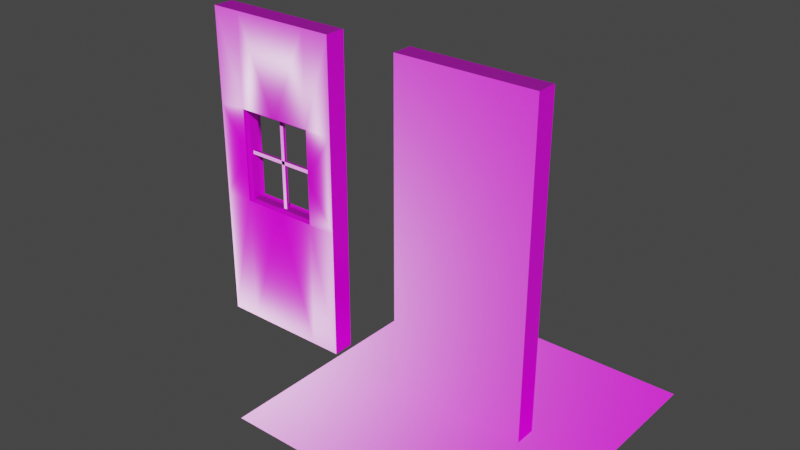 # Source: Walls_Structures.blend  (saved by Blender 3.6.11; exported with 4.5.12 LTS)
import bpy
from mathutils import Matrix  # noqa: F401  (used for matrix-valued properties, if any)

bpy.ops.wm.read_factory_settings(use_empty=True)
scene = bpy.context.scene
scene.name = 'Scene'

# ---- collections
col_walls_ground = bpy.data.collections.new('Walls&Ground'); scene.collection.children.link(col_walls_ground)

# ---- images (referenced by path relative to the original .blend; pixels are not part of the script)
import os
ASSET_DIR = os.environ.get("B2B_ASSET_DIR", "")  # directory of the original .blend (textures are referenced by path, not embedded)
HERE = os.path.dirname(os.path.abspath(__file__))  # packed textures are extracted next to this script under _unpacked/

def load_image(name, relpath, width, height, colorspace="sRGB"):
    """Load a texture the original file referenced (path relative to the .blend, or extracted next to this script)."""
    p = next((c for c in (os.path.join(HERE, relpath), os.path.join(ASSET_DIR, relpath)) if relpath and os.path.exists(c)), "")
    if p:
        img = bpy.data.images.load(p, check_existing=True)
        img.name = name
    else:  # same state as the original file: an image datablock whose file is absent (Cycles renders it pink)
        img = bpy.data.images.new(name, width, height)
        img.source = "FILE"
        img.filepath = "//" + (relpath or name)
    img.colorspace_settings.name = colorspace
    return img
img_shiplightwood_basecolor_png = load_image('ShipLightWood_BaseColor.png', '_Textures/ShipLightWood_BaseColor.png', 1024, 1024, 'sRGB')
img_shiplightwood_roughness_png = load_image('ShipLightWood_Roughness.png', '_Textures/ShipLightWood_Roughness.png', 1024, 1024, 'Non-Color')
img_shiplightwood_normal_png = load_image('ShipLightWood_Normal.png', '_Textures/ShipLightWood_Normal.png', 1024, 1024, 'Non-Color')
img_paint_material_basecolor_png = load_image('Paint Material_BaseColor.png', '_Textures/Paint Material_BaseColor.png', 1024, 1024, 'sRGB')
img_paint_material_roughness_png = load_image('Paint Material_Roughness.png', '_Textures/Paint Material_Roughness.png', 1024, 1024, 'Non-Color')
img_paint_material_normal_png = load_image('Paint Material_Normal.png', '_Textures/Paint Material_Normal.png', 1024, 1024, 'Non-Color')

# ---- materials (node trees are filled in below, after node groups)
mat_wood = bpy.data.materials.new('Wood')
mat_wood.use_transparent_shadow = False
mat_paint = bpy.data.materials.new('Paint')
mat_paint.use_transparent_shadow = False

# ---- node groups
ng_auto_smooth = bpy.data.node_groups.new('Auto Smooth', 'GeometryNodeTree')
_s = ng_auto_smooth.interface.new_socket(name='Geometry', in_out='OUTPUT', socket_type='NodeSocketGeometry')
_s = ng_auto_smooth.interface.new_socket(name='Geometry', in_out='INPUT', socket_type='NodeSocketGeometry')
_s = ng_auto_smooth.interface.new_socket(name='Angle', in_out='INPUT', socket_type='NodeSocketFloat')
_s.subtype = 'ANGLE'
_s.min_value = 0.0
_s.max_value = 3.142
ng_auto_smooth.is_modifier = True
_N = ng_auto_smooth.nodes; _L = ng_auto_smooth.links
n0 = _N.new('NodeGroupOutput'); n0.name = 'Group Output'; n0.location = (480, -100)
n1 = _N.new('NodeGroupInput'); n1.name = 'Group Input'; n1.location = (-420, -300)
n2 = _N.new('NodeGroupInput'); n2.name = 'Group Input.001'; n2.location = (-60, -100)
n3 = _N.new('GeometryNodeSetShadeSmooth'); n3.name = 'Set Shade Smooth'; n3.location = (120, -100)
n3.domain = 'EDGE'
n4 = _N.new('GeometryNodeSetShadeSmooth'); n4.name = 'Set Shade Smooth.001'; n4.location = (300, -100)
n5 = _N.new('GeometryNodeInputMeshEdgeAngle'); n5.name = 'Edge Angle'; n5.location = (-420, -220)
n6 = _N.new('GeometryNodeInputEdgeSmooth'); n6.name = 'Is Edge Smooth'; n6.location = (-60, -160)
n7 = _N.new('GeometryNodeInputShadeSmooth'); n7.name = 'Is Face Smooth'; n7.location = (-240, -340)
n8 = _N.new('FunctionNodeBooleanMath'); n8.name = 'Boolean Math'; n8.location = (-60, -220)
n9 = _N.new('FunctionNodeCompare'); n9.name = 'Compare'; n9.location = (-240, -180)
n9.operation = 'LESS_EQUAL'
_L.new(n5.outputs[0], n9.inputs[0])
_L.new(n4.outputs[0], n0.inputs[0])
_L.new(n1.outputs[1], n9.inputs[1])
_L.new(n9.outputs[0], n8.inputs[0])
_L.new(n7.outputs[0], n8.inputs[1])
_L.new(n2.outputs[0], n3.inputs[0])
_L.new(n6.outputs[0], n3.inputs[1])
_L.new(n3.outputs[0], n4.inputs[0])
_L.new(n8.outputs[0], n3.inputs[2])
n0.is_active_output = True

# ---- material node trees
mat_wood.use_nodes = True; mat_wood.node_tree.nodes.clear()
_N = mat_wood.node_tree.nodes; _L = mat_wood.node_tree.links
n0 = _N.new('ShaderNodeOutputMaterial'); n0.name = 'Material Output'; n0.location = (300, 300)
n1 = _N.new('ShaderNodeBsdfPrincipled'); n1.name = 'Principled BSDF'; n1.location = (10, 300)
n1.distribution = 'GGX'
n1.subsurface_method = 'RANDOM_WALK_SKIN'
n1.inputs[3].default_value = 1.45
n1.inputs[27].default_value = (0.0, 0.0, 0.0, 1.0)
n1.inputs[28].default_value = 1.0
n2 = _N.new('ShaderNodeTexImage'); n2.name = 'Image Texture'; n2.location = (88, -40)
n2.label = 'Base Color'
n2.image = img_shiplightwood_basecolor_png
n3 = _N.new('ShaderNodeTexImage'); n3.name = 'Image Texture.001'; n3.location = (88, -320)
n3.label = 'Roughness'
n3.image = img_shiplightwood_roughness_png
n4 = _N.new('ShaderNodeTexImage'); n4.name = 'Image Texture.002'; n4.location = (88, -600)
n4.label = 'Normal'
n4.image = img_shiplightwood_normal_png
n5 = _N.new('ShaderNodeNormalMap'); n5.name = 'Normal Map'; n5.location = (-240, -60)
n6 = _N.new('ShaderNodeMapping'); n6.name = 'Mapping'; n6.location = (230, -40)
n7 = _N.new('NodeReroute'); n7.name = 'Reroute'; n7.location = (38, -495)
n7.width = 16
n7.socket_idname = 'NodeSocketVector'
n8 = _N.new('ShaderNodeTexCoord'); n8.name = 'Texture Coordinate'; n8.location = (30, -40)
n9 = _N.new('NodeFrame'); n9.name = 'Frame'; n9.location = (-1270, 340)
n9.label = 'Mapping'
n9.width = 400
n10 = _N.new('NodeFrame'); n10.name = 'Frame.001'; n10.location = (-628, 540)
n10.label = 'Textures'
n10.width = 358
n2.parent = n10
n3.parent = n10
n4.parent = n10
n6.parent = n9
n7.parent = n10
n8.parent = n9
_L.new(n1.outputs[0], n0.inputs[0])
_L.new(n2.outputs[0], n1.inputs[0])
_L.new(n3.outputs[0], n1.inputs[2])
_L.new(n4.outputs[0], n5.inputs[1])
_L.new(n5.outputs[0], n1.inputs[5])
_L.new(n7.outputs[0], n2.inputs[0])
_L.new(n7.outputs[0], n3.inputs[0])
_L.new(n7.outputs[0], n4.inputs[0])
_L.new(n6.outputs[0], n7.inputs[0])
_L.new(n8.outputs[2], n6.inputs[0])
n0.is_active_output = True
mat_paint.use_nodes = True; mat_paint.node_tree.nodes.clear()
_N = mat_paint.node_tree.nodes; _L = mat_paint.node_tree.links
n0 = _N.new('ShaderNodeOutputMaterial'); n0.name = 'Material Output'; n0.location = (300, 300)
n1 = _N.new('ShaderNodeBsdfPrincipled'); n1.name = 'Principled BSDF'; n1.location = (10, 300)
n1.distribution = 'GGX'
n1.subsurface_method = 'RANDOM_WALK_SKIN'
n1.inputs[3].default_value = 1.45
n1.inputs[27].default_value = (0.0, 0.0, 0.0, 1.0)
n1.inputs[28].default_value = 1.0
n2 = _N.new('ShaderNodeTexImage'); n2.name = 'Image Texture'; n2.location = (88, -40)
n2.label = 'Base Color'
n2.image = img_paint_material_basecolor_png
n3 = _N.new('ShaderNodeTexImage'); n3.name = 'Image Texture.001'; n3.location = (88, -320)
n3.label = 'Roughness'
n3.image = img_paint_material_roughness_png
n4 = _N.new('ShaderNodeTexImage'); n4.name = 'Image Texture.002'; n4.location = (88, -600)
n4.label = 'Normal'
n4.image = img_paint_material_normal_png
n5 = _N.new('ShaderNodeNormalMap'); n5.name = 'Normal Map'; n5.location = (-240, -60)
n6 = _N.new('ShaderNodeMapping'); n6.name = 'Mapping'; n6.location = (230, -40)
n7 = _N.new('NodeReroute'); n7.name = 'Reroute'; n7.location = (38, -495)
n7.width = 16
n7.socket_idname = 'NodeSocketVector'
n8 = _N.new('ShaderNodeTexCoord'); n8.name = 'Texture Coordinate'; n8.location = (30, -40)
n9 = _N.new('NodeFrame'); n9.name = 'Frame'; n9.location = (-1270, 340)
n9.label = 'Mapping'
n9.width = 400
n10 = _N.new('NodeFrame'); n10.name = 'Frame.001'; n10.location = (-628, 540)
n10.label = 'Textures'
n10.width = 358
n2.parent = n10
n3.parent = n10
n4.parent = n10
n6.parent = n9
n7.parent = n10
n8.parent = n9
_L.new(n1.outputs[0], n0.inputs[0])
_L.new(n2.outputs[0], n1.inputs[0])
_L.new(n3.outputs[0], n1.inputs[2])
_L.new(n4.outputs[0], n5.inputs[1])
_L.new(n5.outputs[0], n1.inputs[5])
_L.new(n7.outputs[0], n2.inputs[0])
_L.new(n7.outputs[0], n3.inputs[0])
_L.new(n7.outputs[0], n4.inputs[0])
_L.new(n6.outputs[0], n7.inputs[0])
_L.new(n8.outputs[2], n6.inputs[0])
n0.is_active_output = True

# ---- world
world_world = bpy.data.worlds.new('World'); scene.world = world_world
world_world.use_nodes = True; world_world.node_tree.nodes.clear()
_N = world_world.node_tree.nodes; _L = world_world.node_tree.links
n0 = _N.new('ShaderNodeOutputWorld'); n0.name = 'World Output'; n0.location = (300, 300)
n1 = _N.new('ShaderNodeBackground'); n1.name = 'Background'; n1.location = (10, 300)
n1.inputs[0].default_value = (0.05088, 0.05088, 0.05088, 1.0)
_L.new(n1.outputs[0], n0.inputs[0])
n0.is_active_output = True
world_world.color = (0.05088, 0.05088, 0.05088)
world_world.use_sun_shadow = False
world_world.sun_shadow_jitter_overblur = 0.0

# ---- meshes
me_plane = bpy.data.meshes.new('Plane')
me_plane.from_pydata([(-1.0, -1.0, 0.0), (1.0, -1.0, 0.0), (-1.0, 1.0, 0.0), (1.0, 1.0, 0.0)], [], [(0, 1, 3, 2)])
_uv = me_plane.uv_layers.new(name='UVMap')
_uv.uv.foreach_set('vector', [0.0, 0.0, 1.0, 0.0, 1.0, 1.0, 0.0, 1.0])
me_plane.materials.append(mat_wood)
me_plane.update()
me_cube = bpy.data.meshes.new('Cube')
me_cube.from_pydata([(-0.5, -3.775e-08, 0.0), (-0.5, -3.775e-08, 2.3), (0.5, 3.775e-08, 0.0), (0.5, 3.775e-08, 2.3)], [], [(2, 3, 1, 0)])
_uv = me_cube.uv_layers.new(name='UVMap')
_uv.uv.foreach_set('vector', [0.375, 0.5, 0.625, 0.5, 0.625, 0.75, 0.375, 0.75])
me_cube.materials.append(mat_paint)
me_cube.update()
me_cube_001 = bpy.data.meshes.new('Cube.001')
me_cube_001.from_pydata([(-0.5, -0.075, 0.0), (-0.5, -0.075, 2.3), (0.5, -0.075, 0.0), (0.5, -0.075, 2.3), (-0.5, 0.075, 0.0), (-0.5, 0.075, 2.3), (0.5, 0.075, 0.0), (0.5, 0.075, 2.3), (-0.2886, -0.075, 0.0), (0.2886, -0.075, 0.0), (-0.2886, -0.075, 2.3), (0.2886, -0.075, 2.3), (0.2886, 0.075, 0.0), (-0.2886, 0.075, 0.0), (0.2886, 0.075, 2.3), (-0.2886, 0.075, 2.3), (0.5, -0.075, 1.62), (0.5, -0.075, 0.9474), (-0.5, -0.075, 0.9474), (-0.5, -0.075, 1.62), (0.5, 0.075, 0.9474), (0.5, 0.075, 1.62), (-0.5, 0.075, 1.62), (-0.5, 0.075, 0.9474), (-0.01373, 0.075, 2.3), (0.01373, 0.075, 2.3), (0.01373, -0.075, 2.3), (-0.01373, -0.075, 2.3), (0.01373, 0.075, 0.0), (-0.01373, 0.075, 0.0), (0.01373, -0.075, 0.0), (-0.01373, -0.075, 0.0), (-0.5, -0.075, 1.304), (-0.5, -0.075, 1.277), (-0.5, 0.075, 1.277), (-0.5, 0.075, 1.304), (0.5, -0.075, 1.277), (0.5, -0.075, 1.304), (0.5, 0.075, 1.304), (0.5, 0.075, 1.277), (-0.01373, 0.01033, 0.9474), (0.01373, 0.01033, 0.9474), (0.01373, 0.01033, 1.62), (-0.01373, 0.01033, 1.62), (-0.01373, -0.01033, 1.62), (0.01373, -0.01033, 1.62), (-0.01373, -0.01033, 0.9474), (0.01373, -0.01033, 0.9474), (0.2886, -0.01033, 1.277), (0.2886, -0.01033, 1.304), (-0.2886, 0.01033, 1.304), (-0.2886, 0.01033, 1.277), (0.2886, 0.01033, 1.277), (0.2886, 0.01033, 1.304), (-0.2886, -0.01033, 1.277), (-0.2886, -0.01033, 1.304), (0.0, -0.01033, 1.304), (0.0, -0.01033, 1.277), (0.0, 0.01033, 1.277), (0.0, 0.01033, 1.304), (-0.2921, 0.075, 0.9421), (-0.2886, 0.06976, 0.9474), (-0.2886, 0.06976, 1.62), (-0.2921, 0.075, 1.626), (0.2921, 0.075, 1.626), (0.2886, 0.06976, 1.62), (0.2921, 0.075, 0.9421), (0.2886, 0.06976, 0.9474), (0.2886, -0.06976, 0.9474), (0.2921, -0.075, 0.9421), (0.2886, -0.06976, 1.62), (0.2921, -0.075, 1.626), (-0.2921, -0.075, 1.626), (-0.2886, -0.06976, 1.62), (-0.2921, -0.075, 0.9421), (-0.2886, -0.06976, 0.9474), (-0.01373, 0.075, 0.9421), (-0.01373, 0.06976, 0.9474), (0.01373, 0.06976, 0.9474), (0.01373, 0.075, 0.9421), (0.01373, 0.075, 1.626), (0.01373, 0.06976, 1.62), (-0.01373, 0.06976, 1.62), (-0.01373, 0.075, 1.626), (-0.01373, -0.06976, 0.9474), (-0.01373, -0.075, 0.9421), (0.01373, -0.075, 0.9421), (0.01373, -0.06976, 0.9474), (-0.01373, -0.075, 1.626), (-0.01373, -0.06976, 1.62), (0.01373, -0.06976, 1.62), (0.01373, -0.075, 1.626), (0.2886, -0.06976, 1.277), (0.2921, -0.075, 1.277), (0.2921, -0.075, 1.304), (0.2886, -0.06976, 1.304), (-0.2921, -0.075, 1.277), (-0.2886, -0.06976, 1.277), (-0.2886, -0.06976, 1.304), (-0.2921, -0.075, 1.304), (-0.2921, 0.075, 1.304), (-0.2886, 0.06976, 1.304), (-0.2886, 0.06976, 1.277), (-0.2921, 0.075, 1.277), (0.2921, 0.075, 1.277), (0.2886, 0.06976, 1.277), (0.2886, 0.06976, 1.304), (0.2921, 0.075, 1.304), (0.2886, -0.02325, 0.9474), (0.2886, 0.02325, 0.9474), (0.01373, 0.02325, 0.9474), (0.01373, -0.02325, 0.9474), (0.2886, -0.02325, 1.277), (0.2886, 0.02325, 1.277), (-0.2886, 0.02325, 1.277), (-0.2886, -0.02325, 1.277), (-0.2886, -0.02325, 0.9474), (-0.2886, 0.02325, 0.9474), (-0.01373, -0.02325, 0.9474), (-0.01373, 0.02325, 0.9474), (-0.2886, 0.02325, 1.62), (-0.2886, -0.02325, 1.62), (-0.2886, -0.02325, 1.304), (-0.2886, 0.02325, 1.304), (-0.01373, 0.02325, 1.62), (-0.01373, -0.02325, 1.62)], [], [(11, 3, 7, 14), (13, 60, 76, 29), (26, 91, 71, 11), (19, 1, 5, 22), (80, 25, 14, 64), (28, 79, 66, 12), (10, 72, 88, 27), (0, 18, 23, 4), (1, 10, 15, 5), (8, 0, 4, 13), (63, 15, 24, 83), (3, 16, 21, 7), (17, 2, 6, 20), (74, 8, 31, 85), (120, 123, 101, 62), (8, 13, 29, 31), (19, 22, 35, 32), (96, 33, 18, 74), (2, 9, 12, 6), (13, 4, 23, 60), (21, 64, 14, 7), (78, 77, 40, 41), (36, 93, 69, 17), (37, 38, 21, 16), (72, 10, 1, 19), (63, 22, 5, 15), (86, 30, 9, 69), (16, 71, 94, 37), (72, 19, 32, 99), (30, 28, 12, 9), (27, 24, 15, 10), (11, 14, 25, 26), (17, 20, 39, 36), (108, 111, 87, 68), (33, 34, 23, 18), (2, 17, 69, 9), (16, 3, 11, 71), (8, 74, 18, 0), (65, 106, 95, 70), (113, 109, 108, 112), (28, 30, 31, 29), (109, 110, 111, 108), (92, 95, 49, 48), (24, 27, 26, 25), (90, 89, 44, 45), (39, 104, 107, 38), (106, 105, 52, 53), (119, 117, 116, 118), (91, 26, 27, 88), (38, 37, 36, 39), (34, 33, 32, 35), (120, 62, 82, 124), (114, 117, 61, 102), (118, 116, 75, 84), (22, 63, 100, 35), (25, 80, 83, 24), (112, 108, 68, 92), (6, 12, 66, 20), (105, 67, 109, 113), (65, 70, 90, 81), (104, 39, 20, 66), (67, 78, 110, 109), (64, 21, 38, 107), (84, 87, 47, 46), (82, 81, 42, 43), (30, 86, 85, 31), (79, 28, 29, 76), (98, 97, 54, 55), (103, 34, 35, 100), (33, 96, 99, 32), (57, 54, 51, 58), (46, 44, 43, 40), (56, 55, 54, 57), (47, 45, 44, 46), (58, 51, 50, 59), (59, 50, 55, 56), (53, 59, 56, 49), (52, 58, 59, 53), (49, 56, 57, 48), (48, 57, 58, 52), (40, 43, 42, 41), (41, 42, 45, 47), (102, 101, 50, 51), (77, 61, 117, 119), (93, 36, 37, 94), (77, 78, 79, 76), (81, 82, 83, 80), (89, 90, 91, 88), (85, 86, 87, 84), (92, 93, 94, 95), (101, 102, 103, 100), (105, 106, 107, 104), (97, 98, 99, 96), (61, 77, 76, 60), (104, 66, 67, 105), (66, 79, 78, 67), (60, 103, 102, 61), (82, 62, 63, 83), (80, 64, 65, 81), (64, 107, 106, 65), (100, 63, 62, 101), (69, 93, 92, 68), (86, 69, 68, 87), (96, 74, 75, 97), (74, 85, 84, 75), (73, 89, 88, 72), (90, 70, 71, 91), (72, 99, 98, 73), (94, 71, 70, 95), (34, 103, 60, 23), (97, 75, 116, 115), (115, 116, 117, 114), (73, 121, 125, 89), (121, 120, 124, 125), (73, 98, 122, 121), (121, 122, 123, 120)])
me_cube_001.polygons.foreach_set('use_smooth', [True] * 116)
me_cube_001.polygons.foreach_set('material_index', [0, 0, 0, 0, 0, 0, 0, 0, 0, 0, 0, 0, 0, 0, 1, 0, 0, 0, 0, 0, 0, 1, 0, 0, 0, 0, 0, 0, 0, 0, 0, 0, 0, 1, 0, 0, 0, 0, 1, 1, 0, 1, 1, 0, 1, 0, 1, 1, 0, 0, 0, 1, 1, 1, 0, 0, 1, 0, 1, 1, 0, 1, 0, 1, 1, 0, 0, 1, 0, 0, 1, 1, 1, 1, 1, 1, 1, 1, 1, 1, 1, 1, 1, 1, 0, 1, 1, 1, 1, 1, 1, 1, 1, 1, 1, 1, 1, 1, 1, 1, 1, 1, 1, 1, 1, 1, 1, 1, 1, 0, 1, 1, 1, 1, 1, 1])
_uv = me_cube_001.uv_layers.new(name='UVMap')
_uv.uv.foreach_set('vector', [0.625, 0.5528, 0.625, 0.5, 0.625, 0.5, 0.625, 0.5528, 0.375, 0.6972, 0.4446, 0.698, 0.4446, 0.6296, 0.375, 0.6296, 0.625, 0.6204, 0.5555, 0.6204, 0.5555, 0.552, 0.625, 0.5528, 0.555, 0.75, 0.625, 0.75, 0.625, 0.75, 0.555, 0.75, 0.5555, 0.6204, 0.625, 0.6204, 0.625, 0.5528, 0.5555, 0.552, 0.375, 0.6204, 0.4446, 0.6204, 0.4446, 0.552, 0.375, 0.5528, 0.625, 0.6972, 0.5555, 0.698, 0.5555, 0.6296, 0.625, 0.6296, 0.375, 0.75, 0.445, 0.75, 0.445, 0.75, 0.375, 0.75, 0.625, 0.75, 0.625, 0.6972, 0.625, 0.6972, 0.625, 0.75, 0.375, 0.6972, 0.375, 0.75, 0.375, 0.75, 0.375, 0.6972, 0.5555, 0.698, 0.625, 0.6972, 0.625, 0.6296, 0.5555, 0.6296, 0.625, 0.5, 0.555, 0.5, 0.555, 0.5, 0.625, 0.5, 0.445, 0.5, 0.375, 0.5, 0.375, 0.5, 0.445, 0.5, 0.4446, 0.698, 0.375, 0.6972, 0.375, 0.6296, 0.4446, 0.6296, 0.555, 0.6972, 0.503, 0.6972, 0.503, 0.6972, 0.555, 0.6972, 0.375, 0.6972, 0.375, 0.6972, 0.375, 0.6296, 0.375, 0.6296, 0.555, 0.75, 0.555, 0.75, 0.503, 0.75, 0.503, 0.75, 0.497, 0.698, 0.497, 0.75, 0.445, 0.75, 0.4442, 0.698, 0.375, 0.5, 0.375, 0.5528, 0.375, 0.5528, 0.375, 0.5, 0.375, 0.6972, 0.375, 0.75, 0.445, 0.75, 0.4446, 0.698, 0.555, 0.5, 0.5555, 0.552, 0.625, 0.5528, 0.625, 0.5, 0.445, 0.6204, 0.445, 0.6296, 0.445, 0.6296, 0.445, 0.6204, 0.497, 0.5, 0.497, 0.552, 0.4442, 0.552, 0.445, 0.5, 0.503, 0.5, 0.503, 0.5, 0.555, 0.5, 0.555, 0.5, 0.5555, 0.698, 0.625, 0.6972, 0.625, 0.75, 0.555, 0.75, 0.5555, 0.698, 0.555, 0.75, 0.625, 0.75, 0.625, 0.6972, 0.4446, 0.6204, 0.375, 0.6204, 0.375, 0.5528, 0.4446, 0.552, 0.555, 0.5, 0.5559, 0.552, 0.503, 0.552, 0.503, 0.5, 0.5559, 0.698, 0.555, 0.75, 0.503, 0.75, 0.503, 0.698, 0.375, 0.6204, 0.375, 0.6204, 0.375, 0.5528, 0.375, 0.5528, 0.625, 0.6296, 0.625, 0.6296, 0.625, 0.6972, 0.625, 0.6972, 0.625, 0.5528, 0.625, 0.5528, 0.625, 0.6204, 0.625, 0.6204, 0.445, 0.5, 0.445, 0.5, 0.497, 0.5, 0.497, 0.5, 0.445, 0.5528, 0.445, 0.6204, 0.445, 0.6204, 0.445, 0.5528, 0.497, 0.75, 0.497, 0.75, 0.445, 0.75, 0.445, 0.75, 0.375, 0.5, 0.445, 0.5, 0.4446, 0.552, 0.375, 0.5528, 0.555, 0.5, 0.625, 0.5, 0.625, 0.5528, 0.5555, 0.552, 0.375, 0.6972, 0.4446, 0.698, 0.445, 0.75, 0.375, 0.75, 0.555, 0.5528, 0.503, 0.5528, 0.503, 0.5528, 0.555, 0.5528, 0.497, 0.5528, 0.445, 0.5528, 0.445, 0.5528, 0.497, 0.5528, 0.375, 0.6204, 0.375, 0.6204, 0.375, 0.6296, 0.375, 0.6296, 0.445, 0.5528, 0.445, 0.6204, 0.445, 0.6204, 0.445, 0.5528, 0.497, 0.5528, 0.503, 0.5528, 0.503, 0.5528, 0.497, 0.5528, 0.625, 0.6296, 0.625, 0.6296, 0.625, 0.6204, 0.625, 0.6204, 0.555, 0.6204, 0.555, 0.6296, 0.555, 0.6296, 0.555, 0.6204, 0.497, 0.5, 0.497, 0.552, 0.503, 0.552, 0.503, 0.5, 0.503, 0.5528, 0.497, 0.5528, 0.497, 0.5528, 0.503, 0.5528, 0.445, 0.6296, 0.445, 0.6972, 0.445, 0.6972, 0.445, 0.6296, 0.5555, 0.6204, 0.625, 0.6204, 0.625, 0.6296, 0.5555, 0.6296, 0.503, 0.5, 0.503, 0.5, 0.497, 0.5, 0.497, 0.5, 0.497, 0.75, 0.497, 0.75, 0.503, 0.75, 0.503, 0.75, 0.555, 0.6972, 0.555, 0.6972, 0.555, 0.6296, 0.555, 0.6296, 0.497, 0.6972, 0.445, 0.6972, 0.445, 0.6972, 0.497, 0.6972, 0.445, 0.6296, 0.445, 0.6972, 0.445, 0.6972, 0.445, 0.6296, 0.555, 0.75, 0.5559, 0.698, 0.503, 0.698, 0.503, 0.75, 0.625, 0.6204, 0.5555, 0.6204, 0.5555, 0.6296, 0.625, 0.6296, 0.497, 0.5528, 0.445, 0.5528, 0.445, 0.5528, 0.497, 0.5528, 0.375, 0.5, 0.375, 0.5528, 0.4446, 0.552, 0.445, 0.5, 0.497, 0.5528, 0.445, 0.5528, 0.445, 0.5528, 0.497, 0.5528, 0.555, 0.5528, 0.555, 0.5528, 0.555, 0.6204, 0.555, 0.6204, 0.497, 0.552, 0.497, 0.5, 0.445, 0.5, 0.4442, 0.552, 0.445, 0.5528, 0.445, 0.6204, 0.445, 0.6204, 0.445, 0.5528, 0.5559, 0.552, 0.555, 0.5, 0.503, 0.5, 0.503, 0.552, 0.445, 0.6296, 0.445, 0.6204, 0.445, 0.6204, 0.445, 0.6296, 0.555, 0.6296, 0.555, 0.6204, 0.555, 0.6204, 0.555, 0.6296, 0.375, 0.6204, 0.4446, 0.6204, 0.4446, 0.6296, 0.375, 0.6296, 0.4446, 0.6204, 0.375, 0.6204, 0.375, 0.6296, 0.4446, 0.6296, 0.503, 0.6972, 0.497, 0.6972, 0.497, 0.6972, 0.503, 0.6972, 0.497, 0.698, 0.497, 0.75, 0.503, 0.75, 0.503, 0.698, 0.497, 0.75, 0.497, 0.698, 0.503, 0.698, 0.503, 0.75, 0.0, 0.0, 0.0, 0.0, 0.0, 0.0, 0.0, 0.0, 0.0, 0.0, 0.0, 0.0, 0.0, 0.0, 0.0, 0.0, 0.0, 0.0, 0.0, 0.0, 0.0, 0.0, 0.0, 0.0, 0.0, 0.0, 0.0, 0.0, 0.0, 0.0, 0.0, 0.0, 0.0, 0.0, 0.0, 0.0, 0.0, 0.0, 0.0, 0.0, 0.0, 0.0, 0.0, 0.0, 0.0, 0.0, 0.0, 0.0, 0.0, 0.0, 0.0, 0.0, 0.0, 0.0, 0.0, 0.0, 0.0, 0.0, 0.0, 0.0, 0.0, 0.0, 0.0, 0.0, 0.0, 0.0, 0.0, 0.0, 0.0, 0.0, 0.0, 0.0, 0.0, 0.0, 0.0, 0.0, 0.0, 0.0, 0.0, 0.0, 0.0, 0.0, 0.0, 0.0, 0.0, 0.0, 0.0, 0.0, 0.0, 0.0, 0.0, 0.0, 0.0, 0.0, 0.0, 0.0, 0.497, 0.6972, 0.503, 0.6972, 0.503, 0.6972, 0.497, 0.6972, 0.445, 0.6296, 0.445, 0.6972, 0.445, 0.6972, 0.445, 0.6296, 0.497, 0.552, 0.497, 0.5, 0.503, 0.5, 0.503, 0.552, 0.445, 0.6296, 0.445, 0.6204, 0.4446, 0.6204, 0.4446, 0.6296, 0.555, 0.6204, 0.555, 0.6296, 0.5555, 0.6296, 0.5555, 0.6204, 0.555, 0.6296, 0.555, 0.6204, 0.5555, 0.6204, 0.5555, 0.6296, 0.4446, 0.6296, 0.4446, 0.6204, 0.445, 0.6204, 0.445, 0.6296, 0.497, 0.5528, 0.497, 0.552, 0.503, 0.552, 0.503, 0.5528, 0.503, 0.6972, 0.497, 0.6972, 0.497, 0.698, 0.503, 0.698, 0.497, 0.5528, 0.503, 0.5528, 0.503, 0.552, 0.497, 0.552, 0.497, 0.6972, 0.503, 0.6972, 0.503, 0.698, 0.497, 0.698, 0.445, 0.6972, 0.445, 0.6296, 0.4446, 0.6296, 0.4446, 0.698, 0.497, 0.552, 0.4442, 0.552, 0.445, 0.5528, 0.497, 0.5528, 0.4446, 0.552, 0.4446, 0.6204, 0.445, 0.6204, 0.445, 0.5528, 0.4442, 0.698, 0.497, 0.698, 0.497, 0.6972, 0.445, 0.6972, 0.555, 0.6296, 0.555, 0.6972, 0.5555, 0.698, 0.5555, 0.6296, 0.5555, 0.6204, 0.5555, 0.552, 0.555, 0.5528, 0.555, 0.6204, 0.5559, 0.552, 0.503, 0.552, 0.503, 0.5528, 0.555, 0.5528, 0.503, 0.698, 0.5559, 0.698, 0.555, 0.6972, 0.503, 0.6972, 0.4442, 0.552, 0.497, 0.552, 0.497, 0.5528, 0.445, 0.5528, 0.4446, 0.6204, 0.4446, 0.552, 0.445, 0.5528, 0.445, 0.6204, 0.497, 0.698, 0.4442, 0.698, 0.445, 0.6972, 0.497, 0.6972, 0.4446, 0.698, 0.4446, 0.6296, 0.445, 0.6296, 0.445, 0.6972, 0.555, 0.6972, 0.555, 0.6296, 0.5555, 0.6296, 0.5555, 0.698, 0.555, 0.6204, 0.555, 0.5528, 0.5555, 0.552, 0.5555, 0.6204, 0.5559, 0.698, 0.503, 0.698, 0.503, 0.6972, 0.555, 0.6972, 0.503, 0.552, 0.5559, 0.552, 0.555, 0.5528, 0.503, 0.5528, 0.497, 0.75, 0.497, 0.698, 0.4442, 0.698, 0.445, 0.75, 0.497, 0.6972, 0.445, 0.6972, 0.445, 0.6972, 0.497, 0.6972, 0.497, 0.6972, 0.445, 0.6972, 0.445, 0.6972, 0.497, 0.6972, 0.555, 0.6972, 0.555, 0.6972, 0.555, 0.6296, 0.555, 0.6296, 0.555, 0.6972, 0.555, 0.6972, 0.555, 0.6296, 0.555, 0.6296, 0.555, 0.6972, 0.503, 0.6972, 0.503, 0.6972, 0.555, 0.6972, 0.555, 0.6972, 0.503, 0.6972, 0.503, 0.6972, 0.555, 0.6972])
me_cube_001.materials.append(mat_paint)
me_cube_001.materials.append(mat_wood)
me_cube_001.update()

# ---- objects
ob_empty = bpy.data.objects.new('Empty', None)
ob_groundtile_2m_2 = bpy.data.objects.new('GroundTile_2m*2', me_plane)
ob_wall_1m_2_3_0_1 = bpy.data.objects.new('Wall_1m*2.3*0.1', me_cube)
ob_wallwindow_1m_2_3_0_1 = bpy.data.objects.new('WallWindow_1m*2.3*0.1', me_cube_001)

# ---- transforms, parenting, visibility, modifiers, constraints
ob_empty.location = (0.0, 0.0, 0.0)
ob_empty.rotation_euler = (1.571, 1.571, 0.0)
ob_empty.scale = (0.5, 0.5, 0.5)
ob_groundtile_2m_2.location = (0.0, 0.0, 0.0)
ob_wall_1m_2_3_0_1.location = (0.0, 0.0, 0.0)
_m = ob_wall_1m_2_3_0_1.modifiers.new('Solidify', 'SOLIDIFY')
_m.thickness = 0.15
_m.offset = 0.0
_m = ob_wall_1m_2_3_0_1.modifiers.new('UVProject', 'UV_PROJECT')
_m.uv_layer = 'UVMap'
_m.projector_count = 3
ob_wallwindow_1m_2_3_0_1.location = (-1.529, 0.0, 0.0)
_m = ob_wallwindow_1m_2_3_0_1.modifiers.new('Bevel', 'BEVEL')
_m.limit_method = 'WEIGHT'
_m = ob_wallwindow_1m_2_3_0_1.modifiers.new('UVProject', 'UV_PROJECT')
_m.uv_layer = 'UVMap'
_m.projector_count = 3
_m = ob_wallwindow_1m_2_3_0_1.modifiers.new('Triangulate', 'TRIANGULATE')
_m = ob_wallwindow_1m_2_3_0_1.modifiers.new('Auto Smooth', 'NODES')
_m.node_group = ng_auto_smooth
_gi = [s.identifier for s in ng_auto_smooth.interface.items_tree if s.item_type == 'SOCKET' and s.in_out == 'INPUT']
_m[_gi[1]] = 1.141  # Angle

# ---- collection membership
scene.collection.objects.link(ob_empty)
col_walls_ground.objects.link(ob_groundtile_2m_2)
col_walls_ground.objects.link(ob_wall_1m_2_3_0_1)
col_walls_ground.objects.link(ob_wallwindow_1m_2_3_0_1)

# ---- scene / render settings (as saved in the file)
scene.frame_start = 1; scene.frame_end = 250; scene.frame_set(1)
scene.render.engine = 'BLENDER_EEVEE_NEXT'
scene.render.image_settings.file_format = 'FFMPEG'
scene.render.image_settings.color_mode = 'RGB'
scene.cycles.use_denoising = False
scene.cycles.sampling_pattern = 'TABULATED_SOBOL'
scene.view_settings.view_transform = 'Filmic'
bpy.context.view_layer.update()

# ---- added for rendering (the .blend has no active camera and no usable light): camera, sun
cam_auto = bpy.data.cameras.new('AutoCamera')
cam_auto.lens = 50.0
cam_auto.sensor_width = 36.0
cam_auto.clip_end = 1000.0
ob_auto_camera = bpy.data.objects.new('AutoCamera', cam_auto)
scene.collection.objects.link(ob_auto_camera)
ob_auto_camera.location = (3.46119, -4.77055, 4.33037)
ob_auto_camera.rotation_euler = (1.09748, -7.21219e-08, 0.694738)
scene.camera = ob_auto_camera
light_auto_sun = bpy.data.lights.new('AutoSun', 'SUN')
light_auto_sun.energy = 3.0
light_auto_sun.angle = 0.0523599
ob_auto_sun = bpy.data.objects.new('AutoSun', light_auto_sun)
scene.collection.objects.link(ob_auto_sun)
ob_auto_sun.rotation_euler = (0.872665, 0.174533, 0.523599)
bpy.context.view_layer.update()
